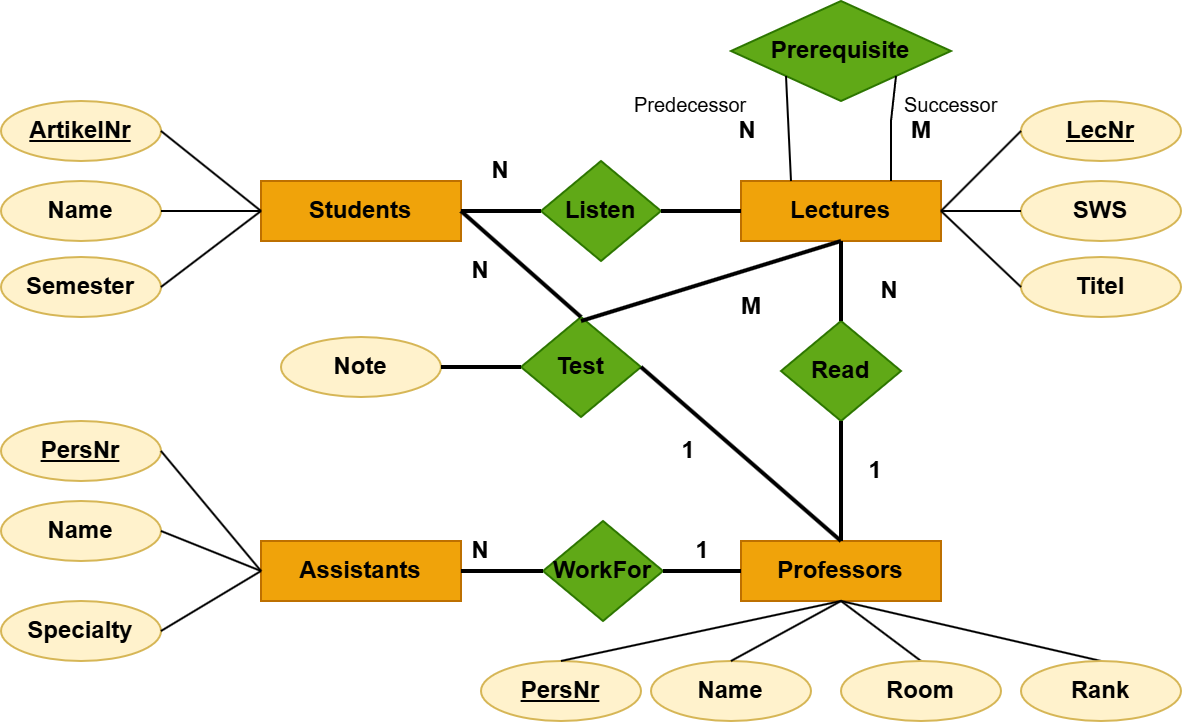

The diagram above was exported from draw.io. Its source (the exported page's mxGraphModel, read from the mxfile embedded in the PNG):
<mxGraphModel dx="1042" dy="565" grid="1" gridSize="10" guides="1" tooltips="1" connect="1" arrows="1" fold="1" page="1" pageScale="1" pageWidth="827" pageHeight="1169" math="0" shadow="0">
  <root>
    <mxCell id="0" />
    <mxCell id="1" parent="0" />
    <mxCell id="C8rsonK3CkUz-Ynn3TgM-1" value="ArtikelNr" style="ellipse;whiteSpace=wrap;html=1;fillColor=#fff2cc;strokeColor=#d6b656;fontStyle=5" vertex="1" parent="1">
      <mxGeometry x="40" y="70" width="80" height="30" as="geometry" />
    </mxCell>
    <mxCell id="C8rsonK3CkUz-Ynn3TgM-2" value="Name" style="ellipse;whiteSpace=wrap;html=1;fillColor=#fff2cc;strokeColor=#d6b656;fontStyle=1" vertex="1" parent="1">
      <mxGeometry x="40" y="110" width="80" height="30" as="geometry" />
    </mxCell>
    <mxCell id="C8rsonK3CkUz-Ynn3TgM-3" value="Semester" style="ellipse;whiteSpace=wrap;html=1;fillColor=#fff2cc;strokeColor=#d6b656;fontStyle=1" vertex="1" parent="1">
      <mxGeometry x="40" y="148" width="80" height="30" as="geometry" />
    </mxCell>
    <mxCell id="C8rsonK3CkUz-Ynn3TgM-4" value="Name" style="ellipse;whiteSpace=wrap;html=1;fillColor=#fff2cc;strokeColor=#d6b656;fontStyle=1" vertex="1" parent="1">
      <mxGeometry x="365" y="350" width="80" height="30" as="geometry" />
    </mxCell>
    <mxCell id="C8rsonK3CkUz-Ynn3TgM-6" value="PersNr" style="ellipse;whiteSpace=wrap;html=1;fillColor=#fff2cc;strokeColor=#d6b656;fontStyle=5" vertex="1" parent="1">
      <mxGeometry x="280" y="350" width="80" height="30" as="geometry" />
    </mxCell>
    <mxCell id="C8rsonK3CkUz-Ynn3TgM-7" value="PersNr" style="ellipse;whiteSpace=wrap;html=1;fillColor=#fff2cc;strokeColor=#d6b656;fontStyle=5" vertex="1" parent="1">
      <mxGeometry x="40" y="230" width="80" height="30" as="geometry" />
    </mxCell>
    <mxCell id="C8rsonK3CkUz-Ynn3TgM-8" value="Name" style="ellipse;whiteSpace=wrap;html=1;fillColor=#fff2cc;strokeColor=#d6b656;fontStyle=1" vertex="1" parent="1">
      <mxGeometry x="40" y="270" width="80" height="30" as="geometry" />
    </mxCell>
    <mxCell id="C8rsonK3CkUz-Ynn3TgM-9" value="Specialty" style="ellipse;whiteSpace=wrap;html=1;fillColor=#fff2cc;strokeColor=#d6b656;fontStyle=1" vertex="1" parent="1">
      <mxGeometry x="40" y="320" width="80" height="30" as="geometry" />
    </mxCell>
    <mxCell id="C8rsonK3CkUz-Ynn3TgM-10" value="Students" style="rounded=0;whiteSpace=wrap;html=1;fillColor=#f0a30a;strokeColor=#BD7000;fontColor=#000000;fontStyle=1" vertex="1" parent="1">
      <mxGeometry x="170" y="110" width="100" height="30" as="geometry" />
    </mxCell>
    <mxCell id="C8rsonK3CkUz-Ynn3TgM-12" value="Listen" style="rhombus;whiteSpace=wrap;html=1;fillColor=#60a917;fontColor=#000000;strokeColor=#2D7600;fontStyle=1" vertex="1" parent="1">
      <mxGeometry x="310" y="100" width="60" height="50" as="geometry" />
    </mxCell>
    <mxCell id="C8rsonK3CkUz-Ynn3TgM-13" value="Lectures" style="rounded=0;whiteSpace=wrap;html=1;fillColor=#f0a30a;strokeColor=#BD7000;fontColor=#000000;fontStyle=1" vertex="1" parent="1">
      <mxGeometry x="410" y="110" width="100" height="30" as="geometry" />
    </mxCell>
    <mxCell id="C8rsonK3CkUz-Ynn3TgM-14" value="Professors" style="rounded=0;whiteSpace=wrap;html=1;fillColor=#f0a30a;strokeColor=#BD7000;fontColor=#000000;fontStyle=1" vertex="1" parent="1">
      <mxGeometry x="410" y="290" width="100" height="30" as="geometry" />
    </mxCell>
    <mxCell id="C8rsonK3CkUz-Ynn3TgM-15" value="Assistants" style="rounded=0;whiteSpace=wrap;html=1;fillColor=#f0a30a;strokeColor=#BD7000;fontColor=#000000;fontStyle=1" vertex="1" parent="1">
      <mxGeometry x="170" y="290" width="100" height="30" as="geometry" />
    </mxCell>
    <mxCell id="C8rsonK3CkUz-Ynn3TgM-16" value="LecNr" style="ellipse;whiteSpace=wrap;html=1;fillColor=#fff2cc;strokeColor=#d6b656;fontStyle=5" vertex="1" parent="1">
      <mxGeometry x="550" y="70" width="80" height="30" as="geometry" />
    </mxCell>
    <mxCell id="C8rsonK3CkUz-Ynn3TgM-17" value="SWS" style="ellipse;whiteSpace=wrap;html=1;fillColor=#fff2cc;strokeColor=#d6b656;fontStyle=1" vertex="1" parent="1">
      <mxGeometry x="550" y="110" width="80" height="30" as="geometry" />
    </mxCell>
    <mxCell id="C8rsonK3CkUz-Ynn3TgM-18" value="Titel" style="ellipse;whiteSpace=wrap;html=1;fillColor=#fff2cc;strokeColor=#d6b656;fontStyle=1" vertex="1" parent="1">
      <mxGeometry x="550" y="148" width="80" height="30" as="geometry" />
    </mxCell>
    <mxCell id="C8rsonK3CkUz-Ynn3TgM-19" value="WorkFor" style="rhombus;whiteSpace=wrap;html=1;fillColor=#60a917;fontColor=#000000;strokeColor=#2D7600;fontStyle=1" vertex="1" parent="1">
      <mxGeometry x="311" y="280" width="60" height="50" as="geometry" />
    </mxCell>
    <mxCell id="C8rsonK3CkUz-Ynn3TgM-20" value="Test" style="rhombus;whiteSpace=wrap;html=1;fillColor=#60a917;fontColor=#000000;strokeColor=#2D7600;fontStyle=1" vertex="1" parent="1">
      <mxGeometry x="300" y="178" width="60" height="50" as="geometry" />
    </mxCell>
    <mxCell id="C8rsonK3CkUz-Ynn3TgM-21" value="Read" style="rhombus;whiteSpace=wrap;html=1;fillColor=#60a917;fontColor=#000000;strokeColor=#2D7600;fontStyle=1" vertex="1" parent="1">
      <mxGeometry x="430" y="180" width="60" height="50" as="geometry" />
    </mxCell>
    <mxCell id="C8rsonK3CkUz-Ynn3TgM-22" value="Prerequisite" style="rhombus;whiteSpace=wrap;html=1;fillColor=#60a917;fontColor=#000000;strokeColor=#2D7600;fontStyle=1" vertex="1" parent="1">
      <mxGeometry x="405" y="20" width="110" height="50" as="geometry" />
    </mxCell>
    <mxCell id="C8rsonK3CkUz-Ynn3TgM-23" value="Note" style="ellipse;whiteSpace=wrap;html=1;fillColor=#fff2cc;strokeColor=#d6b656;fontStyle=1" vertex="1" parent="1">
      <mxGeometry x="180" y="188" width="80" height="30" as="geometry" />
    </mxCell>
    <mxCell id="C8rsonK3CkUz-Ynn3TgM-24" value="" style="endArrow=none;html=1;rounded=0;fontSize=20;strokeWidth=1;entryX=0;entryY=0.5;entryDx=0;entryDy=0;exitX=1;exitY=0.5;exitDx=0;exitDy=0;" edge="1" parent="1" source="C8rsonK3CkUz-Ynn3TgM-1" target="C8rsonK3CkUz-Ynn3TgM-10">
      <mxGeometry width="50" height="50" relative="1" as="geometry">
        <mxPoint x="140" y="110" as="sourcePoint" />
        <mxPoint x="190" y="60" as="targetPoint" />
      </mxGeometry>
    </mxCell>
    <mxCell id="C8rsonK3CkUz-Ynn3TgM-25" value="" style="endArrow=none;html=1;rounded=0;fontSize=20;strokeWidth=2;entryX=1;entryY=0.5;entryDx=0;entryDy=0;" edge="1" parent="1" target="C8rsonK3CkUz-Ynn3TgM-20">
      <mxGeometry width="50" height="50" relative="1" as="geometry">
        <mxPoint x="460" y="290" as="sourcePoint" />
        <mxPoint x="450" y="280" as="targetPoint" />
      </mxGeometry>
    </mxCell>
    <mxCell id="C8rsonK3CkUz-Ynn3TgM-26" value="" style="endArrow=none;html=1;rounded=0;fontSize=20;strokeWidth=2;entryX=0;entryY=0.5;entryDx=0;entryDy=0;exitX=1;exitY=0.5;exitDx=0;exitDy=0;" edge="1" parent="1" source="C8rsonK3CkUz-Ynn3TgM-15" target="C8rsonK3CkUz-Ynn3TgM-19">
      <mxGeometry width="50" height="50" relative="1" as="geometry">
        <mxPoint x="410" y="340" as="sourcePoint" />
        <mxPoint x="460" y="290" as="targetPoint" />
      </mxGeometry>
    </mxCell>
    <mxCell id="C8rsonK3CkUz-Ynn3TgM-27" value="" style="endArrow=none;html=1;rounded=0;fontSize=20;strokeWidth=2;exitX=1;exitY=0.5;exitDx=0;exitDy=0;entryX=0;entryY=0.5;entryDx=0;entryDy=0;" edge="1" parent="1" source="C8rsonK3CkUz-Ynn3TgM-19" target="C8rsonK3CkUz-Ynn3TgM-14">
      <mxGeometry width="50" height="50" relative="1" as="geometry">
        <mxPoint x="420" y="350" as="sourcePoint" />
        <mxPoint x="470" y="300" as="targetPoint" />
      </mxGeometry>
    </mxCell>
    <mxCell id="C8rsonK3CkUz-Ynn3TgM-28" value="" style="endArrow=none;html=1;rounded=0;fontSize=20;strokeWidth=1;entryX=0;entryY=0.5;entryDx=0;entryDy=0;exitX=1;exitY=0.5;exitDx=0;exitDy=0;" edge="1" parent="1" source="C8rsonK3CkUz-Ynn3TgM-13" target="C8rsonK3CkUz-Ynn3TgM-16">
      <mxGeometry width="50" height="50" relative="1" as="geometry">
        <mxPoint x="430" y="360" as="sourcePoint" />
        <mxPoint x="480" y="310" as="targetPoint" />
      </mxGeometry>
    </mxCell>
    <mxCell id="C8rsonK3CkUz-Ynn3TgM-29" value="" style="endArrow=none;html=1;rounded=0;fontSize=20;strokeWidth=1;entryX=0;entryY=1;entryDx=0;entryDy=0;exitX=0.25;exitY=0;exitDx=0;exitDy=0;" edge="1" parent="1" source="C8rsonK3CkUz-Ynn3TgM-13" target="C8rsonK3CkUz-Ynn3TgM-22">
      <mxGeometry width="50" height="50" relative="1" as="geometry">
        <mxPoint x="440" y="370" as="sourcePoint" />
        <mxPoint x="490" y="320" as="targetPoint" />
      </mxGeometry>
    </mxCell>
    <mxCell id="C8rsonK3CkUz-Ynn3TgM-30" value="" style="endArrow=none;html=1;rounded=0;fontSize=20;strokeWidth=1;entryX=1;entryY=1;entryDx=0;entryDy=0;exitX=0.75;exitY=0;exitDx=0;exitDy=0;" edge="1" parent="1" source="C8rsonK3CkUz-Ynn3TgM-13" target="C8rsonK3CkUz-Ynn3TgM-22">
      <mxGeometry width="50" height="50" relative="1" as="geometry">
        <mxPoint x="450" y="380" as="sourcePoint" />
        <mxPoint x="500" y="330" as="targetPoint" />
        <Array as="points">
          <mxPoint x="485" y="80" />
        </Array>
      </mxGeometry>
    </mxCell>
    <mxCell id="C8rsonK3CkUz-Ynn3TgM-31" value="" style="endArrow=none;html=1;rounded=0;fontSize=20;strokeWidth=2;entryX=0.5;entryY=1;entryDx=0;entryDy=0;exitX=0.5;exitY=0;exitDx=0;exitDy=0;" edge="1" parent="1" source="C8rsonK3CkUz-Ynn3TgM-21" target="C8rsonK3CkUz-Ynn3TgM-13">
      <mxGeometry width="50" height="50" relative="1" as="geometry">
        <mxPoint x="460" y="390" as="sourcePoint" />
        <mxPoint x="510" y="340" as="targetPoint" />
      </mxGeometry>
    </mxCell>
    <mxCell id="C8rsonK3CkUz-Ynn3TgM-32" value="" style="endArrow=none;html=1;rounded=0;fontSize=20;strokeWidth=2;entryX=0.5;entryY=1;entryDx=0;entryDy=0;exitX=0.5;exitY=0;exitDx=0;exitDy=0;" edge="1" parent="1" source="C8rsonK3CkUz-Ynn3TgM-14" target="C8rsonK3CkUz-Ynn3TgM-21">
      <mxGeometry width="50" height="50" relative="1" as="geometry">
        <mxPoint x="470" y="400" as="sourcePoint" />
        <mxPoint x="520" y="350" as="targetPoint" />
      </mxGeometry>
    </mxCell>
    <mxCell id="C8rsonK3CkUz-Ynn3TgM-33" value="" style="endArrow=none;html=1;rounded=0;fontSize=20;strokeWidth=1;entryX=0;entryY=0.5;entryDx=0;entryDy=0;exitX=1;exitY=0.5;exitDx=0;exitDy=0;" edge="1" parent="1" source="C8rsonK3CkUz-Ynn3TgM-13" target="C8rsonK3CkUz-Ynn3TgM-17">
      <mxGeometry width="50" height="50" relative="1" as="geometry">
        <mxPoint x="480" y="410" as="sourcePoint" />
        <mxPoint x="530" y="360" as="targetPoint" />
      </mxGeometry>
    </mxCell>
    <mxCell id="C8rsonK3CkUz-Ynn3TgM-34" value="" style="endArrow=none;html=1;rounded=0;fontSize=20;strokeWidth=1;entryX=0;entryY=0.5;entryDx=0;entryDy=0;exitX=1;exitY=0.5;exitDx=0;exitDy=0;" edge="1" parent="1" source="C8rsonK3CkUz-Ynn3TgM-13" target="C8rsonK3CkUz-Ynn3TgM-18">
      <mxGeometry width="50" height="50" relative="1" as="geometry">
        <mxPoint x="490" y="420" as="sourcePoint" />
        <mxPoint x="540" y="370" as="targetPoint" />
      </mxGeometry>
    </mxCell>
    <mxCell id="C8rsonK3CkUz-Ynn3TgM-35" value="" style="endArrow=none;html=1;rounded=0;fontSize=20;strokeWidth=1;entryX=0.5;entryY=0;entryDx=0;entryDy=0;exitX=0.5;exitY=1;exitDx=0;exitDy=0;" edge="1" parent="1" source="C8rsonK3CkUz-Ynn3TgM-14" target="C8rsonK3CkUz-Ynn3TgM-4">
      <mxGeometry width="50" height="50" relative="1" as="geometry">
        <mxPoint x="500" y="430" as="sourcePoint" />
        <mxPoint x="550" y="380" as="targetPoint" />
      </mxGeometry>
    </mxCell>
    <mxCell id="C8rsonK3CkUz-Ynn3TgM-36" value="" style="endArrow=none;html=1;rounded=0;fontSize=20;strokeWidth=1;entryX=0.5;entryY=0;entryDx=0;entryDy=0;exitX=0.5;exitY=1;exitDx=0;exitDy=0;" edge="1" parent="1" source="C8rsonK3CkUz-Ynn3TgM-14" target="C8rsonK3CkUz-Ynn3TgM-40">
      <mxGeometry width="50" height="50" relative="1" as="geometry">
        <mxPoint x="510" y="440" as="sourcePoint" />
        <mxPoint x="560" y="390" as="targetPoint" />
      </mxGeometry>
    </mxCell>
    <mxCell id="C8rsonK3CkUz-Ynn3TgM-37" value="" style="endArrow=none;html=1;rounded=0;fontSize=20;strokeWidth=1;entryX=0.5;entryY=0;entryDx=0;entryDy=0;exitX=0.5;exitY=1;exitDx=0;exitDy=0;" edge="1" parent="1" source="C8rsonK3CkUz-Ynn3TgM-14" target="C8rsonK3CkUz-Ynn3TgM-39">
      <mxGeometry width="50" height="50" relative="1" as="geometry">
        <mxPoint x="520" y="450" as="sourcePoint" />
        <mxPoint x="570" y="400" as="targetPoint" />
      </mxGeometry>
    </mxCell>
    <mxCell id="C8rsonK3CkUz-Ynn3TgM-38" value="" style="endArrow=none;html=1;rounded=0;fontSize=20;strokeWidth=1;entryX=0;entryY=0.5;entryDx=0;entryDy=0;exitX=1;exitY=0.5;exitDx=0;exitDy=0;" edge="1" parent="1" source="C8rsonK3CkUz-Ynn3TgM-2" target="C8rsonK3CkUz-Ynn3TgM-10">
      <mxGeometry width="50" height="50" relative="1" as="geometry">
        <mxPoint x="120" y="218" as="sourcePoint" />
        <mxPoint x="170" y="168" as="targetPoint" />
      </mxGeometry>
    </mxCell>
    <mxCell id="C8rsonK3CkUz-Ynn3TgM-39" value="Rank" style="ellipse;whiteSpace=wrap;html=1;fillColor=#fff2cc;strokeColor=#d6b656;fontStyle=1" vertex="1" parent="1">
      <mxGeometry x="550" y="350" width="80" height="30" as="geometry" />
    </mxCell>
    <mxCell id="C8rsonK3CkUz-Ynn3TgM-40" value="Room" style="ellipse;whiteSpace=wrap;html=1;fillColor=#fff2cc;strokeColor=#d6b656;fontStyle=1" vertex="1" parent="1">
      <mxGeometry x="460" y="350" width="80" height="30" as="geometry" />
    </mxCell>
    <mxCell id="C8rsonK3CkUz-Ynn3TgM-41" value="" style="endArrow=none;html=1;rounded=0;fontSize=20;strokeWidth=1;entryX=0.5;entryY=0;entryDx=0;entryDy=0;exitX=0.5;exitY=1;exitDx=0;exitDy=0;" edge="1" parent="1" source="C8rsonK3CkUz-Ynn3TgM-14" target="C8rsonK3CkUz-Ynn3TgM-6">
      <mxGeometry width="50" height="50" relative="1" as="geometry">
        <mxPoint x="470" y="330" as="sourcePoint" />
        <mxPoint x="415" y="360" as="targetPoint" />
      </mxGeometry>
    </mxCell>
    <mxCell id="C8rsonK3CkUz-Ynn3TgM-42" value="" style="endArrow=none;html=1;rounded=0;fontSize=20;strokeWidth=1;entryX=0;entryY=0.5;entryDx=0;entryDy=0;exitX=1;exitY=0.5;exitDx=0;exitDy=0;" edge="1" parent="1" source="C8rsonK3CkUz-Ynn3TgM-7" target="C8rsonK3CkUz-Ynn3TgM-15">
      <mxGeometry width="50" height="50" relative="1" as="geometry">
        <mxPoint x="470" y="330" as="sourcePoint" />
        <mxPoint x="330" y="360" as="targetPoint" />
      </mxGeometry>
    </mxCell>
    <mxCell id="C8rsonK3CkUz-Ynn3TgM-43" value="" style="endArrow=none;html=1;rounded=0;fontSize=20;strokeWidth=1;entryX=0;entryY=0.5;entryDx=0;entryDy=0;exitX=1;exitY=0.5;exitDx=0;exitDy=0;" edge="1" parent="1" source="C8rsonK3CkUz-Ynn3TgM-8" target="C8rsonK3CkUz-Ynn3TgM-15">
      <mxGeometry width="50" height="50" relative="1" as="geometry">
        <mxPoint x="130" y="255" as="sourcePoint" />
        <mxPoint x="180" y="315" as="targetPoint" />
      </mxGeometry>
    </mxCell>
    <mxCell id="C8rsonK3CkUz-Ynn3TgM-44" value="" style="endArrow=none;html=1;rounded=0;fontSize=20;strokeWidth=1;entryX=0;entryY=0.5;entryDx=0;entryDy=0;exitX=1;exitY=0.5;exitDx=0;exitDy=0;" edge="1" parent="1" source="C8rsonK3CkUz-Ynn3TgM-9" target="C8rsonK3CkUz-Ynn3TgM-15">
      <mxGeometry width="50" height="50" relative="1" as="geometry">
        <mxPoint x="130" y="295" as="sourcePoint" />
        <mxPoint x="180" y="315" as="targetPoint" />
      </mxGeometry>
    </mxCell>
    <mxCell id="C8rsonK3CkUz-Ynn3TgM-45" value="" style="endArrow=none;html=1;rounded=0;fontSize=20;strokeWidth=2;entryX=1;entryY=0.5;entryDx=0;entryDy=0;exitX=0;exitY=0.5;exitDx=0;exitDy=0;" edge="1" parent="1" source="C8rsonK3CkUz-Ynn3TgM-12" target="C8rsonK3CkUz-Ynn3TgM-10">
      <mxGeometry width="50" height="50" relative="1" as="geometry">
        <mxPoint x="470" y="300" as="sourcePoint" />
        <mxPoint x="370" y="213" as="targetPoint" />
      </mxGeometry>
    </mxCell>
    <mxCell id="C8rsonK3CkUz-Ynn3TgM-46" value="" style="endArrow=none;html=1;rounded=0;fontSize=20;strokeWidth=2;entryX=1;entryY=0.5;entryDx=0;entryDy=0;exitX=0;exitY=0.5;exitDx=0;exitDy=0;" edge="1" parent="1" source="C8rsonK3CkUz-Ynn3TgM-13" target="C8rsonK3CkUz-Ynn3TgM-12">
      <mxGeometry width="50" height="50" relative="1" as="geometry">
        <mxPoint x="310" y="135" as="sourcePoint" />
        <mxPoint x="280" y="135" as="targetPoint" />
      </mxGeometry>
    </mxCell>
    <mxCell id="C8rsonK3CkUz-Ynn3TgM-47" value="" style="endArrow=none;html=1;rounded=0;fontSize=20;strokeWidth=2;exitX=0;exitY=0.5;exitDx=0;exitDy=0;entryX=1;entryY=0.5;entryDx=0;entryDy=0;" edge="1" parent="1" source="C8rsonK3CkUz-Ynn3TgM-20" target="C8rsonK3CkUz-Ynn3TgM-23">
      <mxGeometry width="50" height="50" relative="1" as="geometry">
        <mxPoint x="420" y="135" as="sourcePoint" />
        <mxPoint x="280" y="200" as="targetPoint" />
      </mxGeometry>
    </mxCell>
    <mxCell id="C8rsonK3CkUz-Ynn3TgM-48" value="" style="endArrow=none;html=1;rounded=0;fontSize=20;strokeWidth=2;exitX=0.5;exitY=0;exitDx=0;exitDy=0;entryX=1;entryY=0.5;entryDx=0;entryDy=0;" edge="1" parent="1" source="C8rsonK3CkUz-Ynn3TgM-20" target="C8rsonK3CkUz-Ynn3TgM-10">
      <mxGeometry width="50" height="50" relative="1" as="geometry">
        <mxPoint x="310" y="213" as="sourcePoint" />
        <mxPoint x="270" y="213" as="targetPoint" />
      </mxGeometry>
    </mxCell>
    <mxCell id="C8rsonK3CkUz-Ynn3TgM-49" value="" style="endArrow=none;html=1;rounded=0;fontSize=20;strokeWidth=2;exitX=0.5;exitY=1;exitDx=0;exitDy=0;" edge="1" parent="1" source="C8rsonK3CkUz-Ynn3TgM-13">
      <mxGeometry width="50" height="50" relative="1" as="geometry">
        <mxPoint x="340" y="188" as="sourcePoint" />
        <mxPoint x="330" y="180" as="targetPoint" />
      </mxGeometry>
    </mxCell>
    <mxCell id="C8rsonK3CkUz-Ynn3TgM-50" value="1" style="text;html=1;align=center;verticalAlign=middle;whiteSpace=wrap;rounded=0;fontStyle=1" vertex="1" parent="1">
      <mxGeometry x="465" y="240" width="25" height="30" as="geometry" />
    </mxCell>
    <mxCell id="C8rsonK3CkUz-Ynn3TgM-51" value="1" style="text;html=1;align=center;verticalAlign=middle;whiteSpace=wrap;rounded=0;fontStyle=1" vertex="1" parent="1">
      <mxGeometry x="369" y="235" width="30" height="20" as="geometry" />
    </mxCell>
    <mxCell id="C8rsonK3CkUz-Ynn3TgM-52" value="1" style="text;html=1;align=center;verticalAlign=middle;whiteSpace=wrap;rounded=0;fontStyle=1" vertex="1" parent="1">
      <mxGeometry x="361" y="280" width="60" height="30" as="geometry" />
    </mxCell>
    <mxCell id="C8rsonK3CkUz-Ynn3TgM-53" value="N" style="text;html=1;align=center;verticalAlign=middle;whiteSpace=wrap;rounded=0;fontStyle=1" vertex="1" parent="1">
      <mxGeometry x="250" y="280" width="60" height="30" as="geometry" />
    </mxCell>
    <mxCell id="C8rsonK3CkUz-Ynn3TgM-54" value="N" style="text;html=1;align=center;verticalAlign=middle;whiteSpace=wrap;rounded=0;fontStyle=1" vertex="1" parent="1">
      <mxGeometry x="250" y="140" width="60" height="30" as="geometry" />
    </mxCell>
    <mxCell id="C8rsonK3CkUz-Ynn3TgM-56" value="N" style="text;html=1;align=center;verticalAlign=middle;whiteSpace=wrap;rounded=0;fontStyle=1" vertex="1" parent="1">
      <mxGeometry x="260" y="90" width="60" height="30" as="geometry" />
    </mxCell>
    <mxCell id="C8rsonK3CkUz-Ynn3TgM-57" value="N" style="text;html=1;align=center;verticalAlign=middle;whiteSpace=wrap;rounded=0;fontStyle=1" vertex="1" parent="1">
      <mxGeometry x="399" y="70" width="29" height="30" as="geometry" />
    </mxCell>
    <mxCell id="C8rsonK3CkUz-Ynn3TgM-60" value="N" style="text;html=1;align=center;verticalAlign=middle;whiteSpace=wrap;rounded=0;fontStyle=1" vertex="1" parent="1">
      <mxGeometry x="470" y="150" width="29" height="30" as="geometry" />
    </mxCell>
    <mxCell id="C8rsonK3CkUz-Ynn3TgM-61" value="M" style="text;html=1;align=center;verticalAlign=middle;whiteSpace=wrap;rounded=0;fontStyle=1" vertex="1" parent="1">
      <mxGeometry x="401" y="158" width="29" height="30" as="geometry" />
    </mxCell>
    <mxCell id="C8rsonK3CkUz-Ynn3TgM-63" value="M" style="text;html=1;align=center;verticalAlign=middle;whiteSpace=wrap;rounded=0;fontStyle=1" vertex="1" parent="1">
      <mxGeometry x="486" y="70" width="29" height="30" as="geometry" />
    </mxCell>
    <mxCell id="C8rsonK3CkUz-Ynn3TgM-64" value="" style="endArrow=none;html=1;rounded=0;fontSize=20;strokeWidth=1;entryX=0;entryY=0.5;entryDx=0;entryDy=0;exitX=1;exitY=0.5;exitDx=0;exitDy=0;" edge="1" parent="1" source="C8rsonK3CkUz-Ynn3TgM-3" target="C8rsonK3CkUz-Ynn3TgM-10">
      <mxGeometry width="50" height="50" relative="1" as="geometry">
        <mxPoint x="130" y="135" as="sourcePoint" />
        <mxPoint x="180" y="135" as="targetPoint" />
      </mxGeometry>
    </mxCell>
    <mxCell id="C8rsonK3CkUz-Ynn3TgM-65" value="Predecessor" style="text;whiteSpace=wrap;fontSize=10;" vertex="1" parent="1">
      <mxGeometry x="355" y="60" width="100" height="30" as="geometry" />
    </mxCell>
    <mxCell id="C8rsonK3CkUz-Ynn3TgM-66" value="Successor" style="text;whiteSpace=wrap;fontSize=10;" vertex="1" parent="1">
      <mxGeometry x="490" y="60" width="70" height="20" as="geometry" />
    </mxCell>
  </root>
</mxGraphModel>